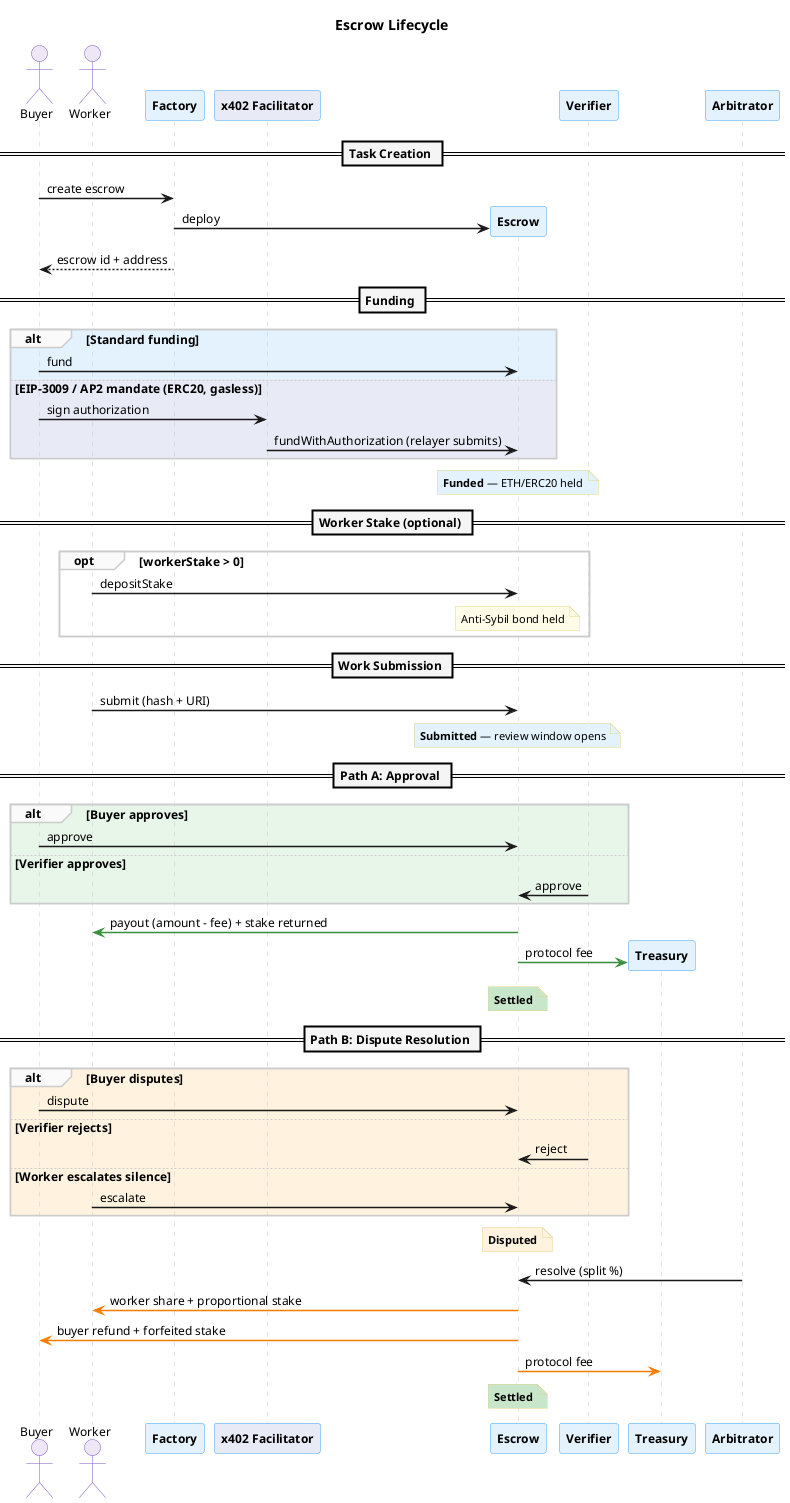

The diagram above was rendered by PlantUML. Its source (embedded in the PNG):
@startuml lifecycle-sequence
skinparam backgroundColor #FFFFFF
skinparam defaultFontName "Helvetica"
skinparam defaultFontSize 12
skinparam shadowing false
skinparam sequenceArrowThickness 1.5
skinparam sequenceLifeLineBorderColor #CCCCCC
skinparam sequenceDividerBackgroundColor #F5F5F5
skinparam sequenceDividerFontStyle bold
skinparam sequenceGroupBackgroundColor #FAFAFA
skinparam sequenceGroupBorderColor #CCCCCC

skinparam participant {
  BorderColor #42A5F5
  BackgroundColor #E3F2FD
  FontStyle bold
}

skinparam actor {
  BorderColor #7E57C2
  BackgroundColor #EDE7F6
}

skinparam note {
  BackgroundColor #FFFDE7
  BorderColor #E0D68A
  FontSize 11
}

title Escrow Lifecycle

actor "Buyer" as buyer
actor "Worker" as worker
participant "Factory" as factory
participant "x402 Facilitator" as facilitator #E8EAF6

== Task Creation ==

buyer -> factory : create escrow
factory -> "Escrow" as escrow ** : deploy
factory --> buyer : escrow id + address

== Funding ==

alt #E3F2FD Standard funding
  buyer -> escrow : fund
else #E8EAF6 EIP-3009 / AP2 mandate (ERC20, gasless)
  buyer -> facilitator : sign authorization
  facilitator -> escrow : fundWithAuthorization (relayer submits)
end
note over escrow #E3F2FD : **Funded** — ETH/ERC20 held

== Worker Stake (optional) ==

opt workerStake > 0
  worker -> escrow : depositStake
  note over escrow #FFFDE7 : Anti-Sybil bond held
end

== Work Submission ==

worker -> escrow : submit (hash + URI)
note over escrow #E3F2FD : **Submitted** — review window opens

== Path A: Approval ==

alt #E8F5E9 Buyer approves
  buyer -> escrow : approve
else #E8F5E9 Verifier approves
  "Verifier" as verifier -> escrow : approve
end

escrow -[#388E3C]> worker : payout (amount - fee) + stake returned
escrow -[#388E3C]> "Treasury" as treasury ** #E8F5E9 : protocol fee
note over escrow #C8E6C9 : **Settled**

== Path B: Dispute Resolution ==

alt #FFF3E0 Buyer disputes
  buyer -> escrow : dispute
else #FFF3E0 Verifier rejects
  verifier -> escrow : reject
else #FFF3E0 Worker escalates silence
  worker -> escrow : escalate
end

note over escrow #FFF3E0 : **Disputed**

"Arbitrator" as arbitrator -> escrow : resolve (split %)

escrow -[#F57C00]> worker : worker share + proportional stake
escrow -[#F57C00]> buyer : buyer refund + forfeited stake
escrow -[#F57C00]> treasury : protocol fee
note over escrow #C8E6C9 : **Settled**

@enduml